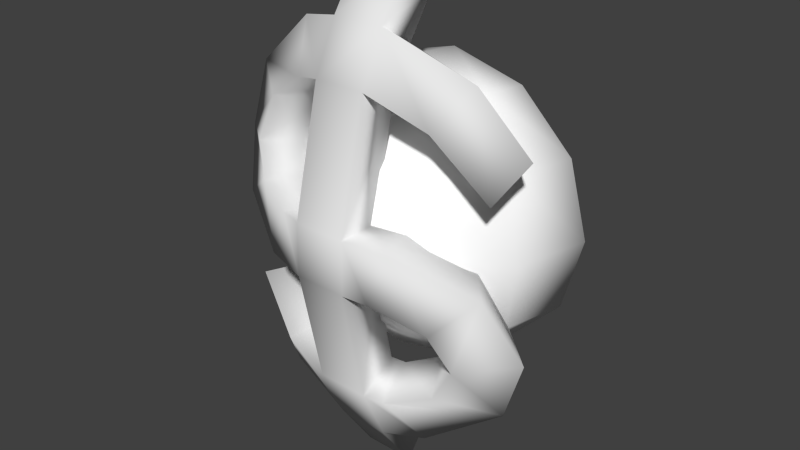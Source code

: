 # Source: Dollar.blend  (saved by Blender 2.74.0; exported with 4.5.12 LTS)
import bpy
from mathutils import Matrix  # noqa: F401  (used for matrix-valued properties, if any)

bpy.ops.wm.read_factory_settings(use_empty=True)
scene = bpy.context.scene
scene.name = 'Scene'

# ---- collections
col_collection_1 = bpy.data.collections.new('Collection 1'); scene.collection.children.link(col_collection_1)

# ---- materials (node trees are filled in below, after node groups)
mat_material_001 = bpy.data.materials.new('material.001')
mat_material_001.alpha_threshold = 0.0
mat_material_001.use_transparent_shadow = False
mat_material_001.diffuse_color = (1.0, 1.0, 1.0, 1.0)
mat_material_001.roughness = 0.5

# ---- material node trees

# ---- world
world_world = bpy.data.worlds.new('World'); scene.world = world_world
world_world.color = (0.05088, 0.05088, 0.05088)
world_world.use_sun_shadow = False
world_world.sun_shadow_jitter_overblur = 0.0
world_world.cycles.sampling_method = 'MANUAL'
world_world.cycles.sample_map_resolution = 256

# ---- meshes
me_plane_002 = bpy.data.meshes.new('Plane.002')
me_plane_002.from_pydata([(-0.02992, -0.02992, 0.0), (0.02992, -0.02992, 0.0), (-0.02992, 0.02992, 0.0), (0.02992, 0.02992, 0.0)], [], [(0, 1, 3, 2)])
me_plane_002.use_remesh_preserve_volume = False
me_plane_002.use_remesh_preserve_attributes = False
me_plane_002.use_mirror_vertex_groups = False
me_plane_002.update()
me_plane = bpy.data.meshes.new('Plane')
me_plane.from_pydata([(-0.05945, -0.05945, 0.0), (0.05945, -0.05945, 0.0), (-0.05945, 0.05945, 0.0), (0.05945, 0.05945, 0.0)], [], [(0, 1, 3, 2)])
me_plane.use_remesh_preserve_volume = False
me_plane.use_remesh_preserve_attributes = False
me_plane.use_mirror_vertex_groups = False
me_plane.update()
me_id10 = bpy.data.meshes.new('ID10')
me_id10.from_pydata([(4.956, -8.584, 5.723), (4.956, -2.861, 9.912), (2.861, -4.956, 9.912), (8.584, -4.956, 5.723), (5.723, -9.912, 7.546e-06), (9.912, -5.723, 7.546e-06), (9.912, 2.528e-07, 5.723), (5.723, 2.528e-07, 9.912), (1.625e-07, 2.528e-07, 11.45), (1.625e-07, -9.912, 5.723), (1.625e-07, -5.723, 9.912), (1.625e-07, -11.45, 7.546e-06), (4.956, -8.584, -5.722), (8.584, -4.956, -5.722), (11.45, 2.528e-07, 7.546e-06), (-4.956, -8.584, 5.723), (-2.861, -4.956, 9.912), (-5.723, -9.912, 7.546e-06), (1.625e-07, -9.912, -5.722), (4.956, -2.861, -9.912), (2.861, -4.956, -9.912), (9.912, 2.528e-07, -5.722), (-4.956, -2.861, 9.912), (-8.584, -4.956, 5.723), (-9.912, -5.723, 7.546e-06), (-4.956, -8.584, -5.722), (1.625e-07, -5.723, -9.912), (1.625e-07, 2.528e-07, -11.44), (5.723, 2.528e-07, -9.912), (-9.912, 2.528e-07, 5.723), (-5.723, 2.528e-07, 9.912), (-11.44, 2.528e-07, 7.546e-06), (-8.584, -4.956, -5.722), (-2.861, -4.956, -9.912), (-9.912, 2.528e-07, -5.722), (-4.956, -2.861, -9.912), (-5.723, 2.528e-07, -9.912)], [], [(0, 1, 2), (1, 0, 3), (3, 4, 5), (4, 3, 0), (6, 1, 3), (1, 6, 7), (1, 8, 2), (2, 9, 0), (9, 2, 10), (0, 11, 4), (11, 0, 9), (5, 12, 13), (12, 5, 4), (14, 3, 5), (3, 14, 6), (7, 8, 1), (2, 8, 10), (10, 15, 9), (15, 10, 16), (9, 17, 11), (17, 9, 15), (4, 18, 12), (18, 4, 11), (19, 12, 20), (12, 19, 13), (13, 14, 5), (14, 13, 21), (8, 16, 10), (15, 22, 23), (22, 15, 16), (15, 24, 17), (24, 15, 23), (11, 25, 18), (25, 11, 17), (12, 26, 20), (26, 12, 18), (19, 20, 27), (28, 13, 19), (13, 28, 21), (8, 22, 16), (22, 29, 23), (29, 22, 30), (23, 31, 24), (31, 23, 29), (17, 32, 25), (32, 17, 24), (33, 18, 25), (18, 33, 26), (20, 26, 27), (28, 19, 27), (8, 30, 22), (31, 32, 24), (32, 31, 34), (35, 25, 32), (25, 35, 33), (26, 33, 27), (36, 32, 34), (32, 36, 35), (27, 33, 35), (27, 35, 36)])
me_id10.polygons.foreach_set('use_smooth', [True] * 60)
me_id10.materials.append(mat_material_001)
me_id10.use_remesh_preserve_volume = False
me_id10.use_remesh_preserve_attributes = False
me_id10.use_mirror_vertex_groups = False
me_id10.update()
me_cube = bpy.data.meshes.new('Cube')
me_cube.from_pydata([(-0.04025, -0.04786, 0.2265), (-0.04025, -0.04786, 0.2888), (-0.04025, 0.04786, 0.2265), (-0.04025, 0.04786, 0.2888), (0.02994, -0.04786, 0.2265), (0.02994, -0.04786, 0.2888), (0.02994, 0.04786, 0.2265), (0.02994, 0.04786, 0.2888), (-0.04025, -0.04786, 0.1678), (-0.04025, 0.04786, 0.1678), (0.02994, -0.04786, 0.1678), (0.02994, 0.04786, 0.1678), (-0.04025, -0.04786, 0.03269), (-0.04025, 0.04786, 0.03269), (0.02994, -0.04786, 0.03269), (0.02994, 0.04786, 0.03269), (-0.04025, -0.04786, -0.02402), (-0.04025, 0.04786, -0.02402), (0.02994, -0.04786, -0.02402), (0.02994, 0.04786, -0.02402), (-0.04025, -0.04786, -0.1529), (-0.04025, 0.04786, -0.1529), (0.02994, -0.04786, -0.1529), (0.02994, 0.04786, -0.1529), (-0.04025, -0.04786, -0.221), (-0.04025, 0.04786, -0.221), (0.02994, -0.04786, -0.221), (0.02994, 0.04786, -0.221), (-0.04025, -0.04786, -0.2942), (-0.04025, 0.04786, -0.2942), (0.02994, -0.04786, -0.2942), (0.02994, 0.04786, -0.2942), (0.1515, -0.04786, 0.2007), (0.1515, 0.04786, 0.2007), (0.1153, -0.04786, 0.1481), (0.1153, 0.04786, 0.1481), (-0.09258, -0.04786, 0.2227), (-0.09258, 0.04786, 0.2227), (-0.07226, -0.04786, 0.1654), (-0.07226, 0.04786, 0.1654), (-0.1994, -0.04786, 0.1699), (-0.1994, 0.04786, 0.1699), (-0.1266, -0.04786, 0.1398), (-0.1266, 0.04786, 0.1398), (-0.06779, -0.04786, 0.0362), (-0.06779, 0.04786, 0.0362), (-0.09705, -0.04786, -0.01825), (-0.09705, 0.04786, -0.01825), (-0.1217, -0.04786, 0.05289), (-0.1217, 0.04786, 0.05289), (-0.1962, -0.04786, 0.01733), (-0.1962, 0.04786, 0.01733), (-0.2391, -0.04786, 0.08961), (-0.2391, 0.04786, 0.08961), (-0.1526, -0.04786, 0.08736), (-0.1526, 0.04786, 0.08736), (0.08846, 0.04786, 0.03092), (0.08846, -0.04786, 0.03092), (0.06224, 0.04786, -0.02637), (0.06224, -0.04786, -0.02637), (0.1943, 0.04786, -0.008753), (0.1943, -0.04786, -0.008753), (0.1323, 0.04786, -0.05199), (0.1323, -0.04786, -0.05199), (0.05648, 0.04786, -0.1556), (0.05648, -0.04786, -0.1556), (0.09422, 0.04786, -0.21), (0.09422, -0.04786, -0.21), (0.126, 0.04786, -0.1353), (0.126, -0.04786, -0.1353), (0.2034, 0.04786, -0.1745), (0.2034, -0.04786, -0.1745), (0.2395, 0.04786, -0.1022), (0.2395, -0.04786, -0.1022), (0.1552, 0.04786, -0.09848), (0.1552, -0.04786, -0.09848), (-0.112, -0.04786, -0.1412), (-0.112, 0.04786, -0.1412), (-0.1389, -0.04786, -0.2022), (-0.1389, 0.04786, -0.2022), (-0.2023, -0.04786, -0.1023), (-0.2023, 0.04786, -0.1023), (-0.2293, -0.04786, -0.1634), (-0.2293, 0.04786, -0.1634), (0.2292, -0.04786, 0.1439), (0.2292, 0.04786, 0.1439), (0.1941, -0.04786, 0.09256), (0.1941, 0.04786, 0.09256)], [], [(1, 3, 2, 0), (3, 7, 6, 2), (7, 5, 4, 6), (5, 1, 0, 4), (4, 0, 8, 10), (5, 7, 3, 1), (10, 8, 12, 14), (11, 6, 33, 35), (2, 6, 11, 9), (2, 9, 39, 37), (14, 12, 16, 18), (11, 10, 14, 15), (9, 11, 15, 13), (8, 9, 13, 12), (18, 16, 20, 22), (14, 18, 59, 57), (13, 15, 19, 17), (13, 17, 47, 45), (22, 20, 24, 26), (19, 18, 22, 23), (17, 19, 23, 21), (16, 17, 21, 20), (26, 24, 28, 30), (15, 14, 57, 56), (21, 23, 27, 25), (21, 25, 79, 77), (28, 29, 31, 30), (27, 26, 30, 31), (25, 27, 31, 29), (24, 25, 29, 28), (35, 33, 85, 87), (4, 10, 34, 32), (10, 11, 35, 34), (6, 4, 32, 33), (37, 39, 43, 41), (8, 0, 36, 38), (9, 8, 38, 39), (0, 2, 37, 36), (41, 43, 55, 53), (38, 36, 40, 42), (39, 38, 42, 43), (36, 37, 41, 40), (45, 47, 51, 49), (16, 12, 44, 46), (17, 16, 46, 47), (12, 13, 45, 44), (48, 54, 52, 50), (46, 44, 48, 50), (47, 46, 50, 51), (44, 45, 49, 48), (50, 52, 53, 51), (42, 40, 52, 54), (43, 42, 54, 55), (40, 41, 53, 52), (51, 53, 55, 49), (48, 49, 55, 54), (57, 59, 63, 61), (61, 63, 75, 73), (58, 56, 60, 62), (59, 58, 62, 63), (56, 57, 61, 60), (65, 67, 71, 69), (68, 74, 72, 70), (66, 64, 68, 70), (67, 66, 70, 71), (64, 65, 69, 68), (70, 72, 73, 71), (62, 60, 72, 74), (63, 62, 74, 75), (60, 61, 73, 72), (71, 73, 75, 69), (68, 69, 75, 74), (19, 15, 56, 58), (19, 58, 59, 18), (27, 23, 64, 66), (27, 66, 67, 26), (22, 26, 67, 65), (23, 22, 65, 64), (77, 79, 83, 81), (24, 20, 76, 78), (25, 24, 78, 79), (20, 21, 77, 76), (80, 81, 83, 82), (78, 76, 80, 82), (79, 78, 82, 83), (76, 77, 81, 80), (85, 84, 86, 87), (32, 34, 86, 84), (34, 35, 87, 86), (33, 32, 84, 85)])
me_cube.polygons.foreach_set('use_smooth', [True] * 90)
me_cube.use_remesh_preserve_volume = False
me_cube.use_remesh_preserve_attributes = False
me_cube.use_mirror_vertex_groups = False
me_cube.update()

# ---- objects
ob_plane_001 = bpy.data.objects.new('Plane.001', me_plane_002)
ob_plane = bpy.data.objects.new('Plane', me_plane)
ob_sketchup_001 = bpy.data.objects.new('SketchUp.001', me_id10)
ob_cube = bpy.data.objects.new('Cube', me_cube)

# ---- transforms, parenting, visibility, modifiers, constraints
ob_plane_001.location = (0.0, -0.2284, 0.0)
ob_plane_001.lineart.crease_threshold = 0.0
ob_plane.location = (0.0, -0.008157, 0.0)
ob_plane.rotation_euler = (-0.0, 1.571, 0.0)
ob_plane.lineart.crease_threshold = 0.0
ob_sketchup_001.location = (0.0, 0.0, 0.0)
ob_sketchup_001.scale = (0.0254, 0.0254, 0.0254)
ob_sketchup_001.lineart.crease_threshold = 0.0
_vg = ob_sketchup_001.vertex_groups.new(name='Bone')
_vg = ob_sketchup_001.vertex_groups.new(name='Bone.001')
_m = ob_sketchup_001.modifiers.new('Solidify', 'SOLIDIFY')
_m.thickness = 0.1
_m.nonmanifold_thickness_mode = 'FIXED'
_m.nonmanifold_merge_threshold = 0.0003
ob_cube.location = (1.02e-09, -0.3066, 7.138e-09)
ob_cube.lineart.crease_threshold = 0.0
_m = ob_cube.modifiers.new('SimpleDeform', 'SIMPLE_DEFORM')
_m.deform_method = 'BEND'
_m.deform_axis = 'Z'
_m.origin = ob_plane_001
_m.factor = 1.71
_m.angle = 1.71
_m = ob_cube.modifiers.new('SimpleDeform.001', 'SIMPLE_DEFORM')
_m.deform_method = 'BEND'
_m.deform_axis = 'Z'
_m.origin = ob_plane
_m.factor = 1.379
_m.angle = 1.379

# ---- collection membership
col_collection_1.objects.link(ob_plane_001)
col_collection_1.objects.link(ob_plane)
col_collection_1.objects.link(ob_sketchup_001)
col_collection_1.objects.link(ob_cube)

# ---- scene / render settings (as saved in the file)
scene.frame_start = 1; scene.frame_end = 250; scene.frame_set(1)
scene.render.engine = 'BLENDER_EEVEE_NEXT'
scene.render.resolution_percentage = 50
scene.render.dither_intensity = 0.0
scene.cycles.use_denoising = False
scene.cycles.samples = 10
scene.cycles.sampling_pattern = 'TABULATED_SOBOL'
scene.cycles.light_sampling_threshold = 0.0
scene.cycles.use_adaptive_sampling = False
scene.cycles.use_light_tree = False
scene.cycles.blur_glossy = 0.0
scene.cycles.pixel_filter_type = 'GAUSSIAN'
scene.cycles.sample_clamp_indirect = 0.0
scene.view_settings.view_transform = 'Standard'
bpy.context.view_layer.update()

# ---- added for rendering (the .blend has no active camera and no usable light): camera, sun
cam_auto = bpy.data.cameras.new('AutoCamera')
cam_auto.lens = 50.0
cam_auto.sensor_width = 36.0
cam_auto.clip_end = 1000.0
ob_auto_camera = bpy.data.objects.new('AutoCamera', cam_auto)
scene.collection.objects.link(ob_auto_camera)
ob_auto_camera.location = (1.129, -1.50432, 0.899234)
ob_auto_camera.rotation_euler = (1.09748, -7.21219e-08, 0.694738)
scene.camera = ob_auto_camera
light_auto_sun = bpy.data.lights.new('AutoSun', 'SUN')
light_auto_sun.energy = 3.0
light_auto_sun.angle = 0.0523599
ob_auto_sun = bpy.data.objects.new('AutoSun', light_auto_sun)
scene.collection.objects.link(ob_auto_sun)
ob_auto_sun.rotation_euler = (0.872665, 0.174533, 0.523599)
bpy.context.view_layer.update()
